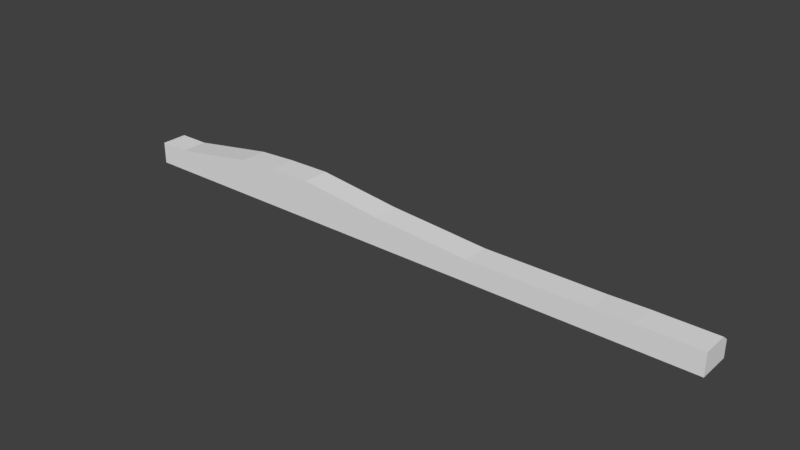 # Source: BackgroundWall.blend  (saved by Blender 2.79.0; exported with 4.5.12 LTS)
import bpy
from mathutils import Matrix  # noqa: F401  (used for matrix-valued properties, if any)

bpy.ops.wm.read_factory_settings(use_empty=True)
scene = bpy.context.scene
scene.name = 'Scene'

# ---- collections
col_collection_1 = bpy.data.collections.new('Collection 1'); scene.collection.children.link(col_collection_1)

# ---- world
world_world = bpy.data.worlds.new('World'); scene.world = world_world
world_world.color = (0.05088, 0.05088, 0.05088)
world_world.use_sun_shadow = False
world_world.sun_shadow_jitter_overblur = 0.0
world_world.cycles.sampling_method = 'MANUAL'

# ---- meshes
me_cube_001 = bpy.data.meshes.new('Cube.001')
me_cube_001.from_pydata([(-9.994, 0.001377, 0.1127), (-9.994, 0.8798, 0.1127), (-9.994, 0.001377, -0.6185), (-9.994, 0.8798, -0.6185), (-8.956, 0.001377, 0.1127), (-8.956, 0.8798, 0.1127), (-8.956, 0.001377, -0.6185), (-8.956, 0.8798, -0.6185), (-7.442, 0.001377, 0.3564), (-7.442, 0.8798, 0.3564), (-7.442, 0.001377, -0.6185), (-7.442, 0.8798, -0.6185), (-6.032, 0.001377, 0.5826), (-6.032, 0.8798, 0.5826), (-6.032, 0.001377, -0.6185), (-6.032, 0.8798, -0.6185), (-4.718, 0.001377, 0.6522), (-4.718, 0.8798, 0.6522), (-4.718, 0.001377, -0.6185), (-4.718, 0.8798, -0.6185), (-3.265, 0.001377, 0.6696), (-3.265, 0.8798, 0.6696), (-3.265, 0.001377, -0.6185), (-3.265, 0.8798, -0.6185), (-1.9, 0.001377, 0.5043), (-1.9, 0.8798, 0.5043), (-1.9, 0.001377, -0.6185), (-1.9, 0.8798, -0.6185), (-0.4813, 0.001377, 0.3303), (-0.4813, 0.8798, 0.3303), (-0.4813, 0.001377, -0.6185), (-0.4813, 0.8798, -0.6185), (1.215, 0.001377, 0.2085), (1.215, 0.8798, 0.2085), (1.215, 0.001377, -0.6185), (1.215, 0.8798, -0.6185), (2.825, 0.001377, 0.08665), (2.825, 0.8798, 0.08665), (2.825, 0.001377, -0.6185), (2.825, 0.8798, -0.6185), (4.948, 0.001377, 0.08665), (4.948, 0.8798, 0.08665), (4.948, 0.001377, -0.6185), (4.948, 0.8798, -0.6185), (6.783, 0.001377, 0.08665), (6.783, 0.8798, 0.08665), (6.783, 0.001377, -0.6185), (6.783, 0.8798, -0.6185), (8.01, 0.001377, 0.1127), (8.01, 0.8798, 0.1127), (8.01, 0.001377, -0.6185), (8.01, 0.8798, -0.6185), (9.341, 0.001377, 0.1127), (9.341, 0.8798, 0.1127), (9.341, 0.001377, -0.6185), (9.341, 0.8798, -0.6185), (10.0, 0.001377, 0.1127), (10.0, 0.8798, 0.1127), (10.0, 0.001377, -0.6185), (10.0, 0.8798, -0.6185), (-9.994, 1.097, -0.06045), (-9.994, 1.097, -0.6185), (-8.956, 1.097, -0.06045), (-8.956, 1.097, -0.6185), (-7.442, 1.097, 0.1832), (-7.442, 1.097, -0.6185), (-6.032, 1.097, 0.4094), (-6.032, 1.097, -0.6185), (-4.718, 1.097, 0.479), (-4.718, 1.097, -0.6185), (-3.265, 1.097, 0.4964), (-3.265, 1.097, -0.6185), (-1.9, 1.097, 0.3311), (-1.9, 1.097, -0.6185), (-0.4813, 1.097, 0.1571), (-0.4813, 1.097, -0.6185), (1.215, 1.097, 0.03526), (1.215, 1.097, -0.6185), (2.825, 1.097, -0.08655), (2.825, 1.097, -0.6185), (4.948, 1.097, -0.08655), (4.948, 1.097, -0.6185), (6.783, 1.097, -0.08655), (6.783, 1.097, -0.6185), (8.01, 1.097, -0.06045), (8.01, 1.097, -0.6185), (9.341, 1.097, -0.06045), (9.341, 1.097, -0.6185), (10.0, 1.097, -0.06045), (10.0, 1.097, -0.6185)], [], [(0, 1, 3, 2), (2, 3, 7, 6), (29, 33, 76, 74), (4, 5, 1, 0), (2, 6, 4, 0), (17, 21, 70, 68), (9, 8, 12, 13), (6, 7, 11, 10), (5, 4, 8, 9), (4, 6, 10, 8), (37, 41, 80, 78), (8, 10, 14, 12), (9, 13, 66, 64), (10, 11, 15, 14), (55, 51, 85, 87), (14, 15, 19, 18), (13, 12, 16, 17), (12, 14, 18, 16), (21, 20, 24, 25), (18, 19, 23, 22), (17, 16, 20, 21), (16, 18, 22, 20), (1, 5, 62, 60), (20, 22, 26, 24), (27, 23, 71, 73), (22, 23, 27, 26), (30, 31, 35, 34), (26, 27, 31, 30), (25, 24, 28, 29), (24, 26, 30, 28), (33, 32, 36, 37), (29, 28, 32, 33), (28, 30, 34, 32), (47, 43, 81, 83), (35, 31, 75, 77), (32, 34, 38, 36), (49, 53, 86, 84), (34, 35, 39, 38), (41, 40, 44, 45), (38, 39, 43, 42), (37, 36, 40, 41), (36, 38, 42, 40), (44, 46, 50, 48), (40, 42, 46, 44), (21, 25, 72, 70), (42, 43, 47, 46), (41, 45, 82, 80), (39, 35, 77, 79), (46, 47, 51, 50), (45, 44, 48, 49), (53, 52, 56, 57), (50, 51, 55, 54), (49, 48, 52, 53), (48, 50, 54, 52), (58, 59, 57, 56), (52, 54, 58, 56), (59, 55, 87, 89), (54, 55, 59, 58), (63, 62, 64, 65), (63, 61, 60, 62), (67, 66, 68, 69), (65, 64, 66, 67), (69, 68, 70, 71), (73, 72, 74, 75), (71, 70, 72, 73), (75, 74, 76, 77), (79, 78, 80, 81), (77, 76, 78, 79), (81, 80, 82, 83), (85, 84, 86, 87), (83, 82, 84, 85), (87, 86, 88, 89), (15, 11, 65, 67), (43, 39, 79, 81), (23, 19, 69, 71), (3, 1, 60, 61), (25, 29, 74, 72), (5, 9, 64, 62), (57, 59, 89, 88), (31, 27, 73, 75), (11, 7, 63, 65), (45, 49, 84, 82), (7, 3, 61, 63), (51, 47, 83, 85), (13, 17, 68, 66), (53, 57, 88, 86), (33, 37, 78, 76), (19, 15, 67, 69)])
me_cube_001.use_remesh_preserve_volume = False
me_cube_001.use_remesh_preserve_attributes = False
me_cube_001.use_mirror_vertex_groups = False
me_cube_001.update()

# ---- objects
ob_cube = bpy.data.objects.new('Cube', me_cube_001)

# ---- transforms, parenting, visibility, modifiers, constraints
ob_cube.location = (0.0, 0.0, 0.0)
ob_cube.lineart.crease_threshold = 0.0

# ---- collection membership
col_collection_1.objects.link(ob_cube)

# ---- scene / render settings (as saved in the file)
scene.frame_start = 1; scene.frame_end = 250; scene.frame_set(1)
scene.render.engine = 'BLENDER_EEVEE_NEXT'
scene.render.resolution_percentage = 50
scene.render.dither_intensity = 0.0
scene.cycles.use_denoising = False
scene.cycles.samples = 128
scene.cycles.sampling_pattern = 'TABULATED_SOBOL'
scene.cycles.use_adaptive_sampling = False
scene.cycles.use_light_tree = False
scene.cycles.blur_glossy = 0.0
scene.cycles.sample_clamp_indirect = 0.0
scene.view_settings.view_transform = 'Standard'
bpy.context.view_layer.update()

# ---- added for rendering (the .blend has no active camera and no usable light): camera, sun
cam_auto = bpy.data.cameras.new('AutoCamera')
cam_auto.lens = 50.0
cam_auto.sensor_width = 36.0
cam_auto.clip_end = 1000.0
ob_auto_camera = bpy.data.objects.new('AutoCamera', cam_auto)
scene.collection.objects.link(ob_auto_camera)
ob_auto_camera.location = (18.5681, -21.7289, 14.8775)
ob_auto_camera.rotation_euler = (1.09748, -7.21219e-08, 0.694738)
scene.camera = ob_auto_camera
light_auto_sun = bpy.data.lights.new('AutoSun', 'SUN')
light_auto_sun.energy = 3.0
light_auto_sun.angle = 0.0523599
ob_auto_sun = bpy.data.objects.new('AutoSun', light_auto_sun)
scene.collection.objects.link(ob_auto_sun)
ob_auto_sun.rotation_euler = (0.872665, 0.174533, 0.523599)
bpy.context.view_layer.update()
